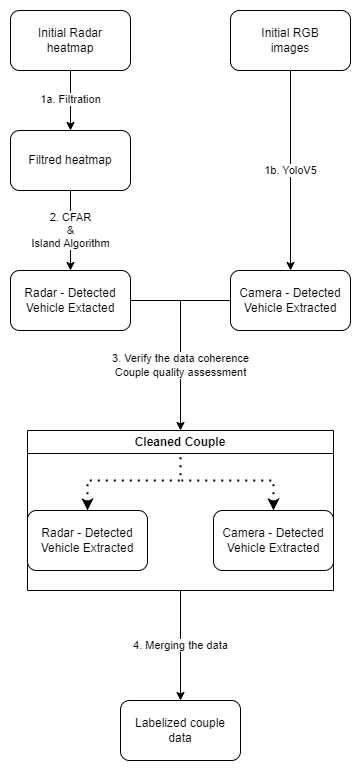

The diagram above was exported from draw.io. Its source (the exported page's mxGraphModel, read from the mxfile embedded in the PNG):
<mxGraphModel dx="1687" dy="899" grid="1" gridSize="10" guides="1" tooltips="1" connect="1" arrows="1" fold="1" page="1" pageScale="1" pageWidth="827" pageHeight="1169" math="0" shadow="0">
  <root>
    <mxCell id="0" />
    <mxCell id="1" parent="0" />
    <mxCell id="U5BuoiB8fgUUJdamKoee-1" value="Initial RGB&lt;br&gt;images" style="rounded=1;whiteSpace=wrap;html=1;" parent="1" vertex="1">
      <mxGeometry x="290" y="210" width="120" height="60" as="geometry" />
    </mxCell>
    <mxCell id="U5BuoiB8fgUUJdamKoee-2" value="Initial Radar&lt;br&gt;heatmap" style="rounded=1;whiteSpace=wrap;html=1;" parent="1" vertex="1">
      <mxGeometry x="70" y="210" width="120" height="60" as="geometry" />
    </mxCell>
    <mxCell id="4hSkWzb1-dt_CfhaGeLx-1" value="Camera - Detected Vehicle Extracted" style="rounded=1;whiteSpace=wrap;html=1;" vertex="1" parent="1">
      <mxGeometry x="290" y="470" width="120" height="60" as="geometry" />
    </mxCell>
    <mxCell id="4hSkWzb1-dt_CfhaGeLx-2" value="1b. YoloV5" style="endArrow=classic;html=1;rounded=0;exitX=0.5;exitY=1;exitDx=0;exitDy=0;entryX=0.5;entryY=0;entryDx=0;entryDy=0;" edge="1" parent="1" source="U5BuoiB8fgUUJdamKoee-1" target="4hSkWzb1-dt_CfhaGeLx-1">
      <mxGeometry width="50" height="50" relative="1" as="geometry">
        <mxPoint x="390" y="220" as="sourcePoint" />
        <mxPoint x="440" y="170" as="targetPoint" />
        <Array as="points" />
      </mxGeometry>
    </mxCell>
    <mxCell id="4hSkWzb1-dt_CfhaGeLx-3" value="Filtred heatmap" style="rounded=1;whiteSpace=wrap;html=1;" vertex="1" parent="1">
      <mxGeometry x="70" y="330" width="120" height="60" as="geometry" />
    </mxCell>
    <mxCell id="4hSkWzb1-dt_CfhaGeLx-4" value="1a. Filtration" style="endArrow=classic;html=1;rounded=0;exitX=0.5;exitY=1;exitDx=0;exitDy=0;entryX=0.5;entryY=0;entryDx=0;entryDy=0;" edge="1" parent="1" source="U5BuoiB8fgUUJdamKoee-2" target="4hSkWzb1-dt_CfhaGeLx-3">
      <mxGeometry width="50" height="50" relative="1" as="geometry">
        <mxPoint x="390" y="220" as="sourcePoint" />
        <mxPoint x="440" y="170" as="targetPoint" />
      </mxGeometry>
    </mxCell>
    <mxCell id="4hSkWzb1-dt_CfhaGeLx-5" value="Radar - Detected Vehicle Extacted" style="rounded=1;whiteSpace=wrap;html=1;" vertex="1" parent="1">
      <mxGeometry x="70" y="470" width="120" height="60" as="geometry" />
    </mxCell>
    <mxCell id="4hSkWzb1-dt_CfhaGeLx-6" value="2. CFAR&lt;br&gt;&amp;amp; &lt;br&gt;Island Algorithm" style="endArrow=classic;html=1;rounded=0;exitX=0.5;exitY=1;exitDx=0;exitDy=0;entryX=0.5;entryY=0;entryDx=0;entryDy=0;" edge="1" parent="1" source="4hSkWzb1-dt_CfhaGeLx-3" target="4hSkWzb1-dt_CfhaGeLx-5">
      <mxGeometry width="50" height="50" relative="1" as="geometry">
        <mxPoint x="390" y="220" as="sourcePoint" />
        <mxPoint x="440" y="170" as="targetPoint" />
      </mxGeometry>
    </mxCell>
    <mxCell id="4hSkWzb1-dt_CfhaGeLx-12" value="" style="endArrow=none;startArrow=none;html=1;rounded=0;entryX=0;entryY=0.5;entryDx=0;entryDy=0;exitX=1;exitY=0.5;exitDx=0;exitDy=0;endFill=0;startFill=0;" edge="1" parent="1" source="4hSkWzb1-dt_CfhaGeLx-5" target="4hSkWzb1-dt_CfhaGeLx-1">
      <mxGeometry width="50" height="50" relative="1" as="geometry">
        <mxPoint x="110" y="610" as="sourcePoint" />
        <mxPoint x="160" y="560" as="targetPoint" />
      </mxGeometry>
    </mxCell>
    <mxCell id="4hSkWzb1-dt_CfhaGeLx-13" value="3. Verify the data coherence&lt;br&gt;Couple quality assessment" style="endArrow=classic;html=1;rounded=0;entryX=0.5;entryY=0;entryDx=0;entryDy=0;" edge="1" parent="1">
      <mxGeometry width="50" height="50" relative="1" as="geometry">
        <mxPoint x="240" y="500" as="sourcePoint" />
        <mxPoint x="240" y="630" as="targetPoint" />
      </mxGeometry>
    </mxCell>
    <mxCell id="4hSkWzb1-dt_CfhaGeLx-14" value="Labelized couple &lt;br&gt;data" style="rounded=1;whiteSpace=wrap;html=1;" vertex="1" parent="1">
      <mxGeometry x="180" y="900" width="120" height="60" as="geometry" />
    </mxCell>
    <mxCell id="4hSkWzb1-dt_CfhaGeLx-15" value="4. Merging the data" style="endArrow=classic;html=1;rounded=0;entryX=0.5;entryY=0;entryDx=0;entryDy=0;exitX=0.5;exitY=1;exitDx=0;exitDy=0;" edge="1" parent="1" source="4hSkWzb1-dt_CfhaGeLx-16" target="4hSkWzb1-dt_CfhaGeLx-14">
      <mxGeometry width="50" height="50" relative="1" as="geometry">
        <mxPoint x="240" y="820" as="sourcePoint" />
        <mxPoint x="349.71" y="840" as="targetPoint" />
      </mxGeometry>
    </mxCell>
    <mxCell id="4hSkWzb1-dt_CfhaGeLx-16" value="Cleaned Couple" style="swimlane;whiteSpace=wrap;html=1;" vertex="1" parent="1">
      <mxGeometry x="87" y="630" width="306" height="160" as="geometry" />
    </mxCell>
    <mxCell id="4hSkWzb1-dt_CfhaGeLx-17" value="Radar - Detected Vehicle Extracted" style="rounded=1;whiteSpace=wrap;html=1;" vertex="1" parent="4hSkWzb1-dt_CfhaGeLx-16">
      <mxGeometry y="80" width="120" height="60" as="geometry" />
    </mxCell>
    <mxCell id="4hSkWzb1-dt_CfhaGeLx-18" value="Camera - Detected Vehicle Extracted" style="rounded=1;whiteSpace=wrap;html=1;" vertex="1" parent="4hSkWzb1-dt_CfhaGeLx-16">
      <mxGeometry x="186" y="80" width="120" height="60" as="geometry" />
    </mxCell>
    <mxCell id="4hSkWzb1-dt_CfhaGeLx-21" value="" style="endArrow=none;dashed=1;html=1;dashPattern=1 3;strokeWidth=2;rounded=0;exitX=0.5;exitY=0;exitDx=0;exitDy=0;endFill=0;startArrow=classic;startFill=1;" edge="1" parent="4hSkWzb1-dt_CfhaGeLx-16" source="4hSkWzb1-dt_CfhaGeLx-17">
      <mxGeometry width="50" height="50" relative="1" as="geometry">
        <mxPoint x="153" y="70" as="sourcePoint" />
        <mxPoint x="153" y="22" as="targetPoint" />
        <Array as="points">
          <mxPoint x="60" y="50" />
          <mxPoint x="153" y="50" />
        </Array>
      </mxGeometry>
    </mxCell>
    <mxCell id="4hSkWzb1-dt_CfhaGeLx-22" value="" style="endArrow=none;dashed=1;html=1;dashPattern=1 3;strokeWidth=2;rounded=0;exitX=0.5;exitY=0;exitDx=0;exitDy=0;startArrow=classic;startFill=1;" edge="1" parent="4hSkWzb1-dt_CfhaGeLx-16" source="4hSkWzb1-dt_CfhaGeLx-18">
      <mxGeometry width="50" height="50" relative="1" as="geometry">
        <mxPoint x="106.5" y="90" as="sourcePoint" />
        <mxPoint x="150" y="50" as="targetPoint" />
        <Array as="points">
          <mxPoint x="246" y="50" />
          <mxPoint x="200" y="50" />
        </Array>
      </mxGeometry>
    </mxCell>
  </root>
</mxGraphModel>